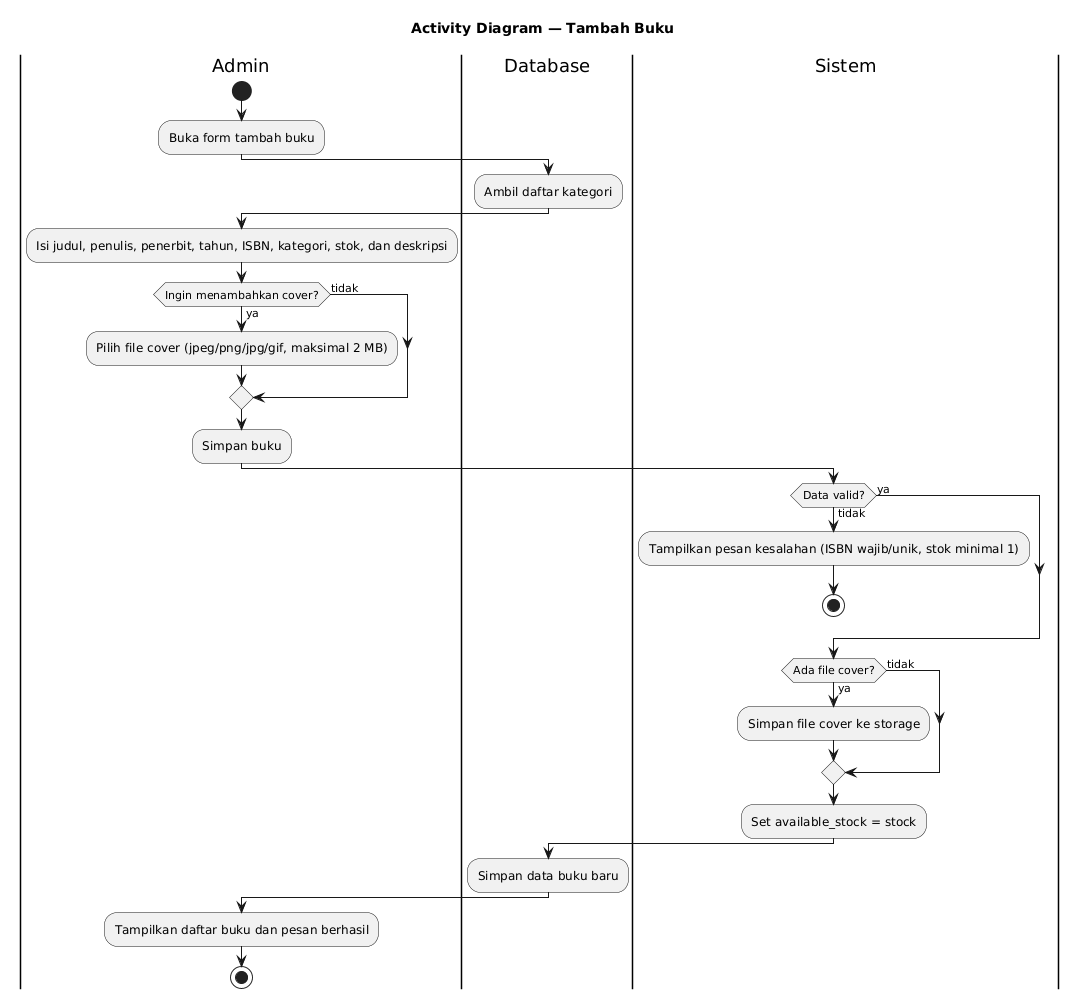

The diagram above was rendered by PlantUML. Its source (embedded in the PNG):
@startuml
title Activity Diagram — Tambah Buku
skinparam shadowing false

|Admin|
start
:Buka form tambah buku;

|Database|
:Ambil daftar kategori;

|Admin|
:Isi judul, penulis, penerbit, tahun, ISBN, kategori, stok, dan deskripsi;
if (Ingin menambahkan cover?) then (ya)
  :Pilih file cover (jpeg/png/jpg/gif, maksimal 2 MB);
else (tidak)
endif
:Simpan buku;

|Sistem|
if (Data valid?) then (tidak)
  :Tampilkan pesan kesalahan (ISBN wajib/unik, stok minimal 1);
  stop
else (ya)
endif

if (Ada file cover?) then (ya)
  :Simpan file cover ke storage;
else (tidak)
endif

:Set available_stock = stock;

|Database|
:Simpan data buku baru;

|Admin|
:Tampilkan daftar buku dan pesan berhasil;
stop
@enduml